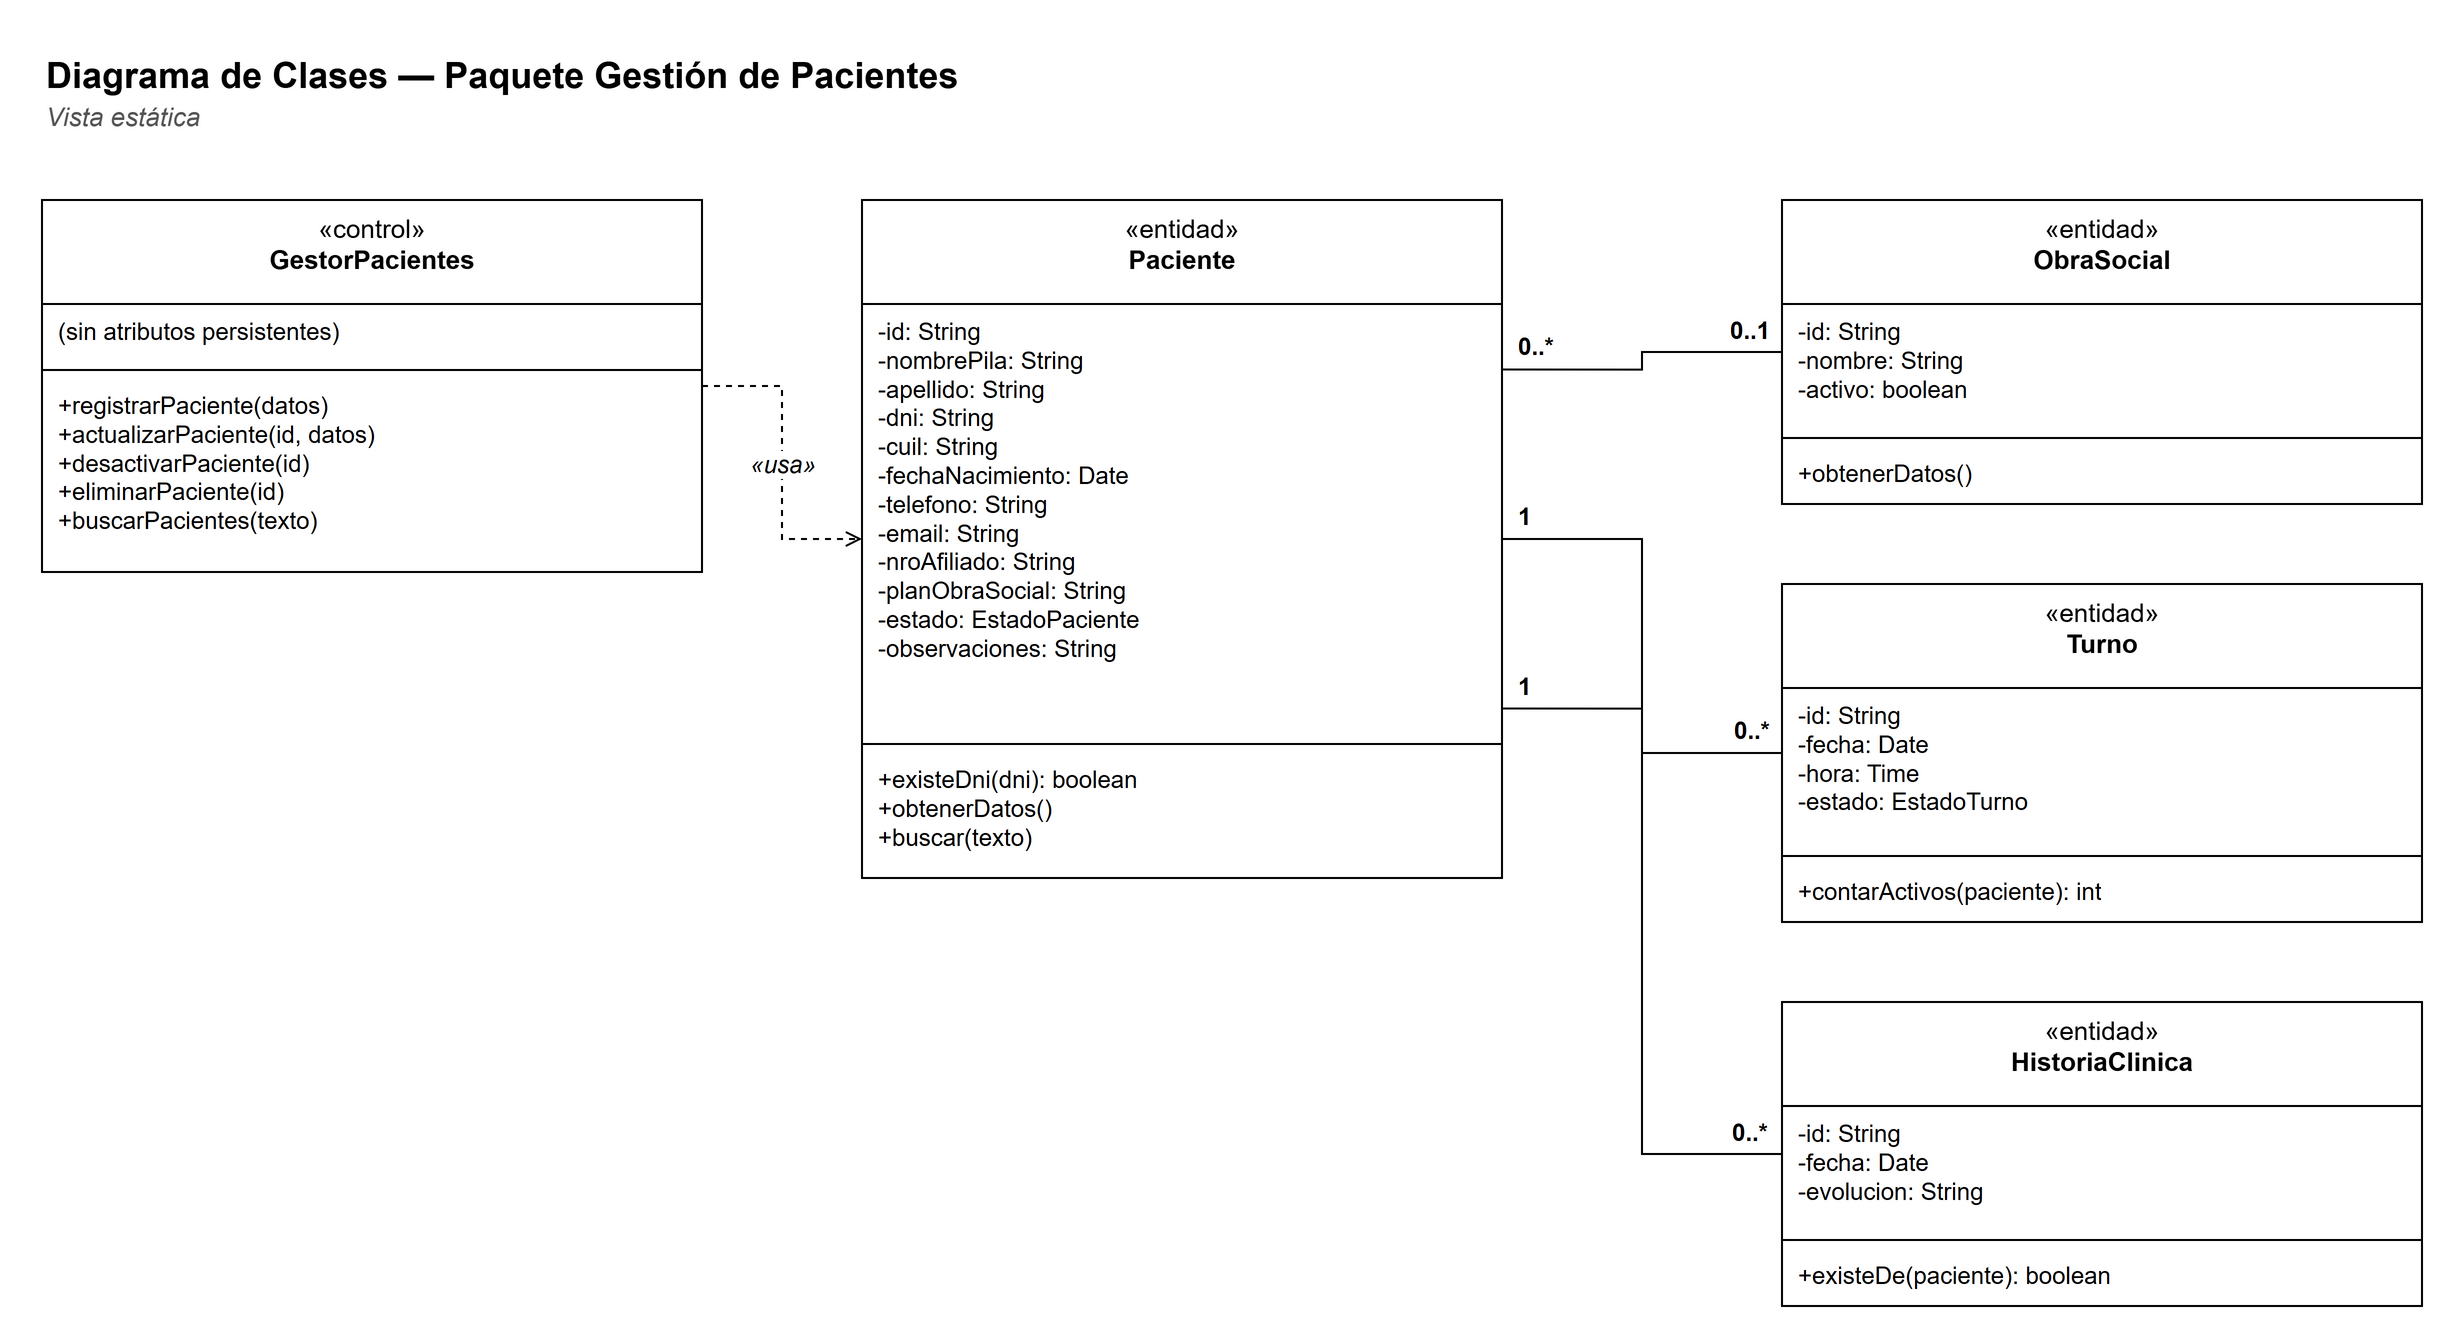

The diagram above was exported from draw.io. Its source (the exported page's mxGraphModel, read from the mxfile embedded in the PNG):
<mxGraphModel dx="1400" dy="900" grid="1" gridSize="10" guides="1" tooltips="1" connect="1" arrows="1" fold="1" page="1" pageScale="1" pageWidth="1300" pageHeight="900" background="#FFFFFF" math="0" shadow="0">
  <root>
    <mxCell id="0" />
    <mxCell id="1" parent="0" />
    <mxCell id="c3" value="&lt;b&gt;Diagrama de Clases — Paquete Gestión de Pacientes&lt;/b&gt;" style="text;html=1;strokeColor=none;fillColor=none;align=left;verticalAlign=top;whiteSpace=wrap;fontFamily=Helvetica;fontSize=18;" vertex="1" parent="1">
      <mxGeometry x="30" y="30" width="900" height="26" as="geometry" />
    </mxCell>
    <mxCell id="c4" value="&lt;i&gt;Vista estática&lt;/i&gt;" style="text;html=1;strokeColor=none;fillColor=none;align=left;verticalAlign=top;whiteSpace=wrap;fontFamily=Helvetica;fontSize=13;fontColor=#555555;" vertex="1" parent="1">
      <mxGeometry x="30" y="54" width="900" height="20" as="geometry" />
    </mxCell>
    <mxCell id="c5" value="«control»&lt;br&gt;&lt;b&gt;GestorPacientes&lt;/b&gt;" style="swimlane;fontStyle=0;align=center;verticalAlign=top;childLayout=stackLayout;horizontal=1;startSize=52;horizontalStack=0;resizeParent=1;resizeParentMax=0;resizeLast=0;collapsible=0;marginBottom=0;whiteSpace=wrap;html=1;fillColor=#FFFFFF;strokeColor=#000000;fontFamily=Helvetica;fontSize=13;" vertex="1" parent="1">
      <mxGeometry x="30" y="110" width="330" height="186" as="geometry" />
    </mxCell>
    <mxCell id="c6" value="(sin atributos persistentes)" style="text;strokeColor=none;fillColor=none;align=left;verticalAlign=top;spacingLeft=6;spacingRight=4;overflow=hidden;rotatable=0;whiteSpace=wrap;html=1;fontFamily=Helvetica;fontSize=12;" vertex="1" parent="c5">
      <mxGeometry y="52" width="330" height="29" as="geometry" />
    </mxCell>
    <mxCell id="c7" value="" style="line;strokeWidth=1;fillColor=none;align=left;verticalAlign=middle;spacingTop=-1;spacingLeft=3;spacingRight=3;rotatable=0;labelPosition=right;points=[];portConstraint=eastwest;strokeColor=#000000;" vertex="1" parent="c5">
      <mxGeometry y="81" width="330" height="8" as="geometry" />
    </mxCell>
    <mxCell id="c8" value="+registrarPaciente(datos)&lt;br&gt;+actualizarPaciente(id, datos)&lt;br&gt;+desactivarPaciente(id)&lt;br&gt;+eliminarPaciente(id)&lt;br&gt;+buscarPacientes(texto)" style="text;strokeColor=none;fillColor=none;align=left;verticalAlign=top;spacingLeft=6;spacingRight=4;overflow=hidden;rotatable=0;whiteSpace=wrap;html=1;fontFamily=Helvetica;fontSize=12;" vertex="1" parent="c5">
      <mxGeometry y="89" width="330" height="97" as="geometry" />
    </mxCell>
    <mxCell id="c9" value="«entidad»&lt;br&gt;&lt;b&gt;Paciente&lt;/b&gt;" style="swimlane;fontStyle=0;align=center;verticalAlign=top;childLayout=stackLayout;horizontal=1;startSize=52;horizontalStack=0;resizeParent=1;resizeParentMax=0;resizeLast=0;collapsible=0;marginBottom=0;whiteSpace=wrap;html=1;fillColor=#FFFFFF;strokeColor=#000000;fontFamily=Helvetica;fontSize=13;" vertex="1" parent="1">
      <mxGeometry x="440" y="110" width="320" height="339" as="geometry" />
    </mxCell>
    <mxCell id="c10" value="-id: String&lt;br&gt;-nombrePila: String&lt;br&gt;-apellido: String&lt;br&gt;-dni: String&lt;br&gt;-cuil: String&lt;br&gt;-fechaNacimiento: Date&lt;br&gt;-telefono: String&lt;br&gt;-email: String&lt;br&gt;-nroAfiliado: String&lt;br&gt;-planObraSocial: String&lt;br&gt;-estado: EstadoPaciente&lt;br&gt;-observaciones: String" style="text;strokeColor=none;fillColor=none;align=left;verticalAlign=top;spacingLeft=6;spacingRight=4;overflow=hidden;rotatable=0;whiteSpace=wrap;html=1;fontFamily=Helvetica;fontSize=12;" vertex="1" parent="c9">
      <mxGeometry y="52" width="320" height="216" as="geometry" />
    </mxCell>
    <mxCell id="c11" value="" style="line;strokeWidth=1;fillColor=none;align=left;verticalAlign=middle;spacingTop=-1;spacingLeft=3;spacingRight=3;rotatable=0;labelPosition=right;points=[];portConstraint=eastwest;strokeColor=#000000;" vertex="1" parent="c9">
      <mxGeometry y="268" width="320" height="8" as="geometry" />
    </mxCell>
    <mxCell id="c12" value="+existeDni(dni): boolean&lt;br&gt;+obtenerDatos()&lt;br&gt;+buscar(texto)" style="text;strokeColor=none;fillColor=none;align=left;verticalAlign=top;spacingLeft=6;spacingRight=4;overflow=hidden;rotatable=0;whiteSpace=wrap;html=1;fontFamily=Helvetica;fontSize=12;" vertex="1" parent="c9">
      <mxGeometry y="276" width="320" height="63" as="geometry" />
    </mxCell>
    <mxCell id="c13" value="«entidad»&lt;br&gt;&lt;b&gt;ObraSocial&lt;/b&gt;" style="swimlane;fontStyle=0;align=center;verticalAlign=top;childLayout=stackLayout;horizontal=1;startSize=52;horizontalStack=0;resizeParent=1;resizeParentMax=0;resizeLast=0;collapsible=0;marginBottom=0;whiteSpace=wrap;html=1;fillColor=#FFFFFF;strokeColor=#000000;fontFamily=Helvetica;fontSize=13;" vertex="1" parent="1">
      <mxGeometry x="900" y="110" width="320" height="152" as="geometry" />
    </mxCell>
    <mxCell id="c14" value="-id: String&lt;br&gt;-nombre: String&lt;br&gt;-activo: boolean" style="text;strokeColor=none;fillColor=none;align=left;verticalAlign=top;spacingLeft=6;spacingRight=4;overflow=hidden;rotatable=0;whiteSpace=wrap;html=1;fontFamily=Helvetica;fontSize=12;" vertex="1" parent="c13">
      <mxGeometry y="52" width="320" height="63" as="geometry" />
    </mxCell>
    <mxCell id="c15" value="" style="line;strokeWidth=1;fillColor=none;align=left;verticalAlign=middle;spacingTop=-1;spacingLeft=3;spacingRight=3;rotatable=0;labelPosition=right;points=[];portConstraint=eastwest;strokeColor=#000000;" vertex="1" parent="c13">
      <mxGeometry y="115" width="320" height="8" as="geometry" />
    </mxCell>
    <mxCell id="c16" value="+obtenerDatos()" style="text;strokeColor=none;fillColor=none;align=left;verticalAlign=top;spacingLeft=6;spacingRight=4;overflow=hidden;rotatable=0;whiteSpace=wrap;html=1;fontFamily=Helvetica;fontSize=12;" vertex="1" parent="c13">
      <mxGeometry y="123" width="320" height="29" as="geometry" />
    </mxCell>
    <mxCell id="c17" value="«entidad»&lt;br&gt;&lt;b&gt;Turno&lt;/b&gt;" style="swimlane;fontStyle=0;align=center;verticalAlign=top;childLayout=stackLayout;horizontal=1;startSize=52;horizontalStack=0;resizeParent=1;resizeParentMax=0;resizeLast=0;collapsible=0;marginBottom=0;whiteSpace=wrap;html=1;fillColor=#FFFFFF;strokeColor=#000000;fontFamily=Helvetica;fontSize=13;" vertex="1" parent="1">
      <mxGeometry x="900" y="302" width="320" height="169" as="geometry" />
    </mxCell>
    <mxCell id="c18" value="-id: String&lt;br&gt;-fecha: Date&lt;br&gt;-hora: Time&lt;br&gt;-estado: EstadoTurno" style="text;strokeColor=none;fillColor=none;align=left;verticalAlign=top;spacingLeft=6;spacingRight=4;overflow=hidden;rotatable=0;whiteSpace=wrap;html=1;fontFamily=Helvetica;fontSize=12;" vertex="1" parent="c17">
      <mxGeometry y="52" width="320" height="80" as="geometry" />
    </mxCell>
    <mxCell id="c19" value="" style="line;strokeWidth=1;fillColor=none;align=left;verticalAlign=middle;spacingTop=-1;spacingLeft=3;spacingRight=3;rotatable=0;labelPosition=right;points=[];portConstraint=eastwest;strokeColor=#000000;" vertex="1" parent="c17">
      <mxGeometry y="132" width="320" height="8" as="geometry" />
    </mxCell>
    <mxCell id="c20" value="+contarActivos(paciente): int" style="text;strokeColor=none;fillColor=none;align=left;verticalAlign=top;spacingLeft=6;spacingRight=4;overflow=hidden;rotatable=0;whiteSpace=wrap;html=1;fontFamily=Helvetica;fontSize=12;" vertex="1" parent="c17">
      <mxGeometry y="140" width="320" height="29" as="geometry" />
    </mxCell>
    <mxCell id="c21" value="«entidad»&lt;br&gt;&lt;b&gt;HistoriaClinica&lt;/b&gt;" style="swimlane;fontStyle=0;align=center;verticalAlign=top;childLayout=stackLayout;horizontal=1;startSize=52;horizontalStack=0;resizeParent=1;resizeParentMax=0;resizeLast=0;collapsible=0;marginBottom=0;whiteSpace=wrap;html=1;fillColor=#FFFFFF;strokeColor=#000000;fontFamily=Helvetica;fontSize=13;" vertex="1" parent="1">
      <mxGeometry x="900" y="511" width="320" height="152" as="geometry" />
    </mxCell>
    <mxCell id="c22" value="-id: String&lt;br&gt;-fecha: Date&lt;br&gt;-evolucion: String" style="text;strokeColor=none;fillColor=none;align=left;verticalAlign=top;spacingLeft=6;spacingRight=4;overflow=hidden;rotatable=0;whiteSpace=wrap;html=1;fontFamily=Helvetica;fontSize=12;" vertex="1" parent="c21">
      <mxGeometry y="52" width="320" height="63" as="geometry" />
    </mxCell>
    <mxCell id="c23" value="" style="line;strokeWidth=1;fillColor=none;align=left;verticalAlign=middle;spacingTop=-1;spacingLeft=3;spacingRight=3;rotatable=0;labelPosition=right;points=[];portConstraint=eastwest;strokeColor=#000000;" vertex="1" parent="c21">
      <mxGeometry y="115" width="320" height="8" as="geometry" />
    </mxCell>
    <mxCell id="c24" value="+existeDe(paciente): boolean" style="text;strokeColor=none;fillColor=none;align=left;verticalAlign=top;spacingLeft=6;spacingRight=4;overflow=hidden;rotatable=0;whiteSpace=wrap;html=1;fontFamily=Helvetica;fontSize=12;" vertex="1" parent="c21">
      <mxGeometry y="123" width="320" height="29" as="geometry" />
    </mxCell>
    <mxCell id="c25" value="«usa»" style="edgeStyle=orthogonalEdgeStyle;rounded=0;html=1;endArrow=open;startArrow=none;endFill=0;startFill=0;strokeColor=#000000;fontFamily=Helvetica;fontSize=12;fontStyle=2;dashed=1;" edge="1" parent="1" source="c5" target="c9">
      <mxGeometry relative="1" as="geometry" />
    </mxCell>
    <mxCell id="c26" value="" style="edgeStyle=orthogonalEdgeStyle;rounded=0;html=1;endArrow=none;startArrow=none;endFill=0;startFill=0;strokeColor=#000000;fontFamily=Helvetica;fontSize=12;exitX=1;exitY=0.25;exitDx=0;exitDy=0;entryX=0;entryY=0.5;entryDx=0;entryDy=0;" edge="1" parent="1" source="c9" target="c13">
      <mxGeometry relative="1" as="geometry" />
    </mxCell>
    <mxCell id="c27" value="0..*" style="edgeLabel;resizable=0;html=1;align=left;verticalAlign=bottom;labelBackgroundColor=none;fontFamily=Helvetica;fontSize=12;fontStyle=1;" vertex="1" connectable="0" parent="c26">
      <mxGeometry x="-1" relative="1" as="geometry">
        <mxPoint x="6" y="-2" as="offset" />
      </mxGeometry>
    </mxCell>
    <mxCell id="c28" value="0..1" style="edgeLabel;resizable=0;html=1;align=right;verticalAlign=bottom;labelBackgroundColor=none;fontFamily=Helvetica;fontSize=12;fontStyle=1;" vertex="1" connectable="0" parent="c26">
      <mxGeometry x="1" relative="1" as="geometry">
        <mxPoint x="-6" y="-2" as="offset" />
      </mxGeometry>
    </mxCell>
    <mxCell id="c29" value="" style="edgeStyle=orthogonalEdgeStyle;rounded=0;html=1;endArrow=none;startArrow=none;endFill=0;startFill=0;strokeColor=#000000;fontFamily=Helvetica;fontSize=12;exitX=1;exitY=0.5;exitDx=0;exitDy=0;entryX=0;entryY=0.5;entryDx=0;entryDy=0;" edge="1" parent="1" source="c9" target="c17">
      <mxGeometry relative="1" as="geometry" />
    </mxCell>
    <mxCell id="c30" value="1" style="edgeLabel;resizable=0;html=1;align=left;verticalAlign=bottom;labelBackgroundColor=none;fontFamily=Helvetica;fontSize=12;fontStyle=1;" vertex="1" connectable="0" parent="c29">
      <mxGeometry x="-1" relative="1" as="geometry">
        <mxPoint x="6" y="-2" as="offset" />
      </mxGeometry>
    </mxCell>
    <mxCell id="c31" value="0..*" style="edgeLabel;resizable=0;html=1;align=right;verticalAlign=bottom;labelBackgroundColor=none;fontFamily=Helvetica;fontSize=12;fontStyle=1;" vertex="1" connectable="0" parent="c29">
      <mxGeometry x="1" relative="1" as="geometry">
        <mxPoint x="-6" y="-2" as="offset" />
      </mxGeometry>
    </mxCell>
    <mxCell id="c32" value="" style="edgeStyle=orthogonalEdgeStyle;rounded=0;html=1;endArrow=none;startArrow=none;endFill=0;startFill=0;strokeColor=#000000;fontFamily=Helvetica;fontSize=12;exitX=1;exitY=0.75;exitDx=0;exitDy=0;entryX=0;entryY=0.5;entryDx=0;entryDy=0;" edge="1" parent="1" source="c9" target="c21">
      <mxGeometry relative="1" as="geometry" />
    </mxCell>
    <mxCell id="c33" value="1" style="edgeLabel;resizable=0;html=1;align=left;verticalAlign=bottom;labelBackgroundColor=none;fontFamily=Helvetica;fontSize=12;fontStyle=1;" vertex="1" connectable="0" parent="c32">
      <mxGeometry x="-1" relative="1" as="geometry">
        <mxPoint x="6" y="-2" as="offset" />
      </mxGeometry>
    </mxCell>
    <mxCell id="c34" value="0..*" style="edgeLabel;resizable=0;html=1;align=right;verticalAlign=bottom;labelBackgroundColor=none;fontFamily=Helvetica;fontSize=12;fontStyle=1;" vertex="1" connectable="0" parent="c32">
      <mxGeometry x="1" relative="1" as="geometry">
        <mxPoint x="-6" y="-2" as="offset" />
      </mxGeometry>
    </mxCell>
  </root>
</mxGraphModel>